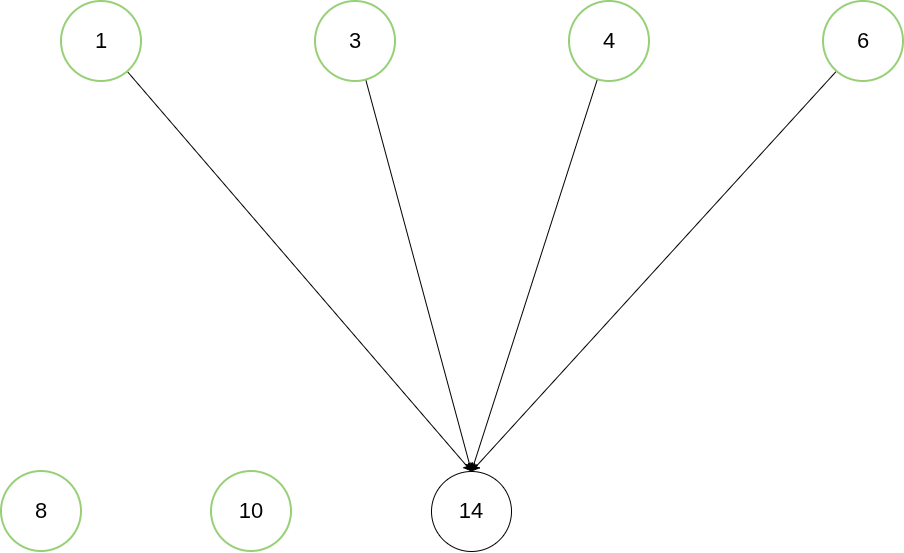

The diagram above was exported from draw.io. Its source (the exported page's mxGraphModel, read from the mxfile embedded in the PNG):
<mxGraphModel dx="1664" dy="649" grid="1" gridSize="10" guides="1" tooltips="1" connect="1" arrows="1" fold="1" page="0" pageScale="1" pageWidth="827" pageHeight="1169" math="0" shadow="0">
  <root>
    <mxCell id="0" />
    <mxCell id="1" parent="0" />
    <mxCell id="90NFY33Gl0uGD5yi9JMw-34" edge="1" parent="1" source="90NFY33Gl0uGD5yi9JMw-2" style="rounded=0;orthogonalLoop=1;jettySize=auto;html=1;entryX=0.5;entryY=0;entryDx=0;entryDy=0;" target="90NFY33Gl0uGD5yi9JMw-32">
      <mxGeometry relative="1" as="geometry" />
    </mxCell>
    <mxCell id="90NFY33Gl0uGD5yi9JMw-2" parent="1" style="ellipse;whiteSpace=wrap;html=1;aspect=fixed;strokeWidth=2;fontSize=22;strokeColor=#97D077;" value="3" vertex="1">
      <mxGeometry height="80" width="80" x="694" y="500" as="geometry" />
    </mxCell>
    <mxCell id="90NFY33Gl0uGD5yi9JMw-4" parent="1" style="ellipse;whiteSpace=wrap;html=1;aspect=fixed;strokeWidth=2;fontSize=22;strokeColor=#97D077;" value="8" vertex="1">
      <mxGeometry height="80" width="80" x="380" y="970" as="geometry" />
    </mxCell>
    <mxCell id="90NFY33Gl0uGD5yi9JMw-35" edge="1" parent="1" source="90NFY33Gl0uGD5yi9JMw-6" style="rounded=0;orthogonalLoop=1;jettySize=auto;html=1;entryX=0.5;entryY=0;entryDx=0;entryDy=0;" target="90NFY33Gl0uGD5yi9JMw-32">
      <mxGeometry relative="1" as="geometry" />
    </mxCell>
    <mxCell id="90NFY33Gl0uGD5yi9JMw-6" parent="1" style="ellipse;whiteSpace=wrap;html=1;aspect=fixed;strokeWidth=2;fontSize=22;strokeColor=#97D077;" value="4" vertex="1">
      <mxGeometry height="80" width="80" x="948" y="500" as="geometry" />
    </mxCell>
    <mxCell id="90NFY33Gl0uGD5yi9JMw-8" parent="1" style="ellipse;whiteSpace=wrap;html=1;aspect=fixed;strokeWidth=2;fontSize=22;strokeColor=#97D077;" value="10" vertex="1">
      <mxGeometry height="80" width="80" x="590" y="970" as="geometry" />
    </mxCell>
    <mxCell id="90NFY33Gl0uGD5yi9JMw-36" edge="1" parent="1" source="90NFY33Gl0uGD5yi9JMw-10" style="rounded=0;orthogonalLoop=1;jettySize=auto;html=1;entryX=0.5;entryY=0;entryDx=0;entryDy=0;" target="90NFY33Gl0uGD5yi9JMw-32">
      <mxGeometry relative="1" as="geometry" />
    </mxCell>
    <mxCell id="90NFY33Gl0uGD5yi9JMw-10" parent="1" style="ellipse;whiteSpace=wrap;html=1;aspect=fixed;strokeWidth=2;fontSize=22;strokeColor=#97D077;" value="6" vertex="1">
      <mxGeometry height="80" width="80" x="1202" y="500" as="geometry" />
    </mxCell>
    <mxCell id="90NFY33Gl0uGD5yi9JMw-33" edge="1" parent="1" source="90NFY33Gl0uGD5yi9JMw-12" style="rounded=0;orthogonalLoop=1;jettySize=auto;html=1;entryX=0.5;entryY=0;entryDx=0;entryDy=0;" target="90NFY33Gl0uGD5yi9JMw-32">
      <mxGeometry relative="1" as="geometry" />
    </mxCell>
    <mxCell id="90NFY33Gl0uGD5yi9JMw-12" parent="1" style="ellipse;whiteSpace=wrap;html=1;aspect=fixed;strokeWidth=2;fontSize=22;strokeColor=#97D077;" value="1" vertex="1">
      <mxGeometry height="80" width="80" x="440" y="500" as="geometry" />
    </mxCell>
    <mxCell id="90NFY33Gl0uGD5yi9JMw-32" parent="1" style="ellipse;whiteSpace=wrap;html=1;aspect=fixed;strokeWidth=1;fontSize=22;" value="14" vertex="1">
      <mxGeometry height="80" width="80" x="810" y="970" as="geometry" />
    </mxCell>
  </root>
</mxGraphModel>